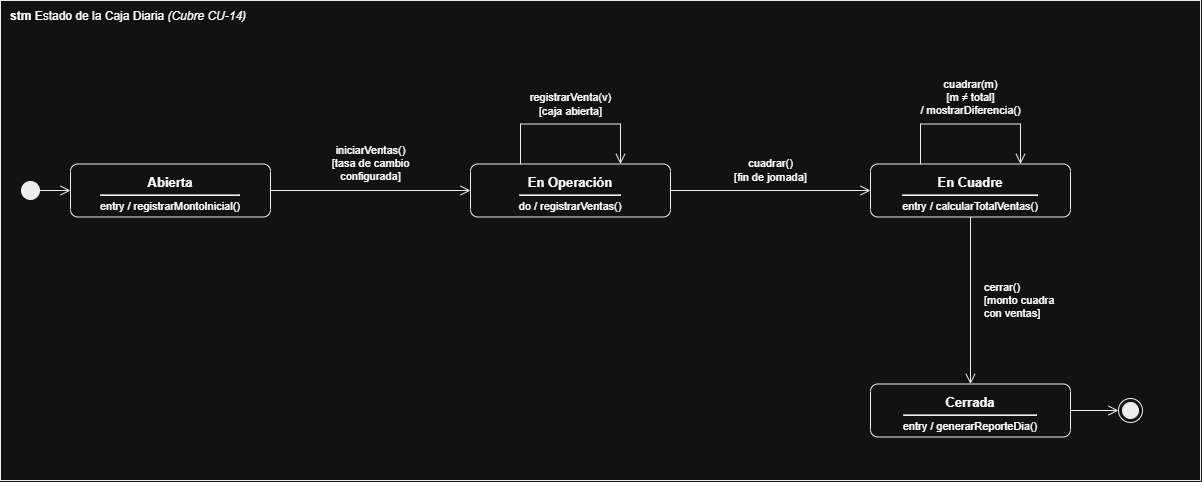

The diagram above was exported from draw.io. Its source (the exported page's mxGraphModel, read from the mxfile embedded in the PNG):
<mxGraphModel dx="1030" dy="626" grid="1" gridSize="10" guides="1" tooltips="1" connect="1" arrows="1" fold="1" page="1" pageScale="1" pageWidth="827" pageHeight="1169" math="0" shadow="0">
  <root>
    <mxCell id="0" />
    <mxCell id="1" parent="0" />
    <mxCell id="TZTOYvV4raCkR28otTXV-1" parent="1" style="rounded=0;whiteSpace=wrap;html=1;fillColor=none;strokeColor=#000000;verticalAlign=top;align=left;spacingLeft=8;spacingTop=2;fontSize=12;" value="&lt;b&gt;stm&lt;/b&gt; Estado de la Caja Diaria &lt;i&gt;(Cubre CU-14)&lt;/i&gt;" vertex="1">
      <mxGeometry height="480" width="1200" x="330" y="330" as="geometry" />
    </mxCell>
    <mxCell id="TZTOYvV4raCkR28otTXV-2" parent="TZTOYvV4raCkR28otTXV-1" style="rounded=1;arcSize=14;whiteSpace=wrap;html=1;fillColor=#ffffff;strokeColor=#000000;verticalAlign=top;align=center;spacingTop=4;fontSize=11;" value="&lt;b&gt;&lt;font style=&quot;font-size:13px&quot;&gt;Abierta&lt;/font&gt;&lt;/b&gt;&lt;hr style=&quot;margin:3px 0 4px 0&quot;&gt;entry / registrarMontoInicial()" vertex="1">
      <mxGeometry height="53" width="200" x="70" y="163.5" as="geometry" />
    </mxCell>
    <mxCell id="TZTOYvV4raCkR28otTXV-3" parent="TZTOYvV4raCkR28otTXV-1" style="rounded=1;arcSize=14;whiteSpace=wrap;html=1;fillColor=#ffffff;strokeColor=#000000;verticalAlign=top;align=center;spacingTop=4;fontSize=11;" value="&lt;b&gt;&lt;font style=&quot;font-size:13px&quot;&gt;En Operación&lt;/font&gt;&lt;/b&gt;&lt;hr style=&quot;margin:3px 0 4px 0&quot;&gt;do / registrarVentas()" vertex="1">
      <mxGeometry height="53" width="200" x="470" y="163.5" as="geometry" />
    </mxCell>
    <mxCell id="TZTOYvV4raCkR28otTXV-4" parent="TZTOYvV4raCkR28otTXV-1" style="rounded=1;arcSize=14;whiteSpace=wrap;html=1;fillColor=#ffffff;strokeColor=#000000;verticalAlign=top;align=center;spacingTop=4;fontSize=11;" value="&lt;b&gt;&lt;font style=&quot;font-size:13px&quot;&gt;En Cuadre&lt;/font&gt;&lt;/b&gt;&lt;hr style=&quot;margin:3px 0 4px 0&quot;&gt;entry / calcularTotalVentas()" vertex="1">
      <mxGeometry height="53" width="200" x="870" y="163.5" as="geometry" />
    </mxCell>
    <mxCell id="TZTOYvV4raCkR28otTXV-5" parent="TZTOYvV4raCkR28otTXV-1" style="rounded=1;arcSize=14;whiteSpace=wrap;html=1;fillColor=#ffffff;strokeColor=#000000;verticalAlign=top;align=center;spacingTop=4;fontSize=11;" value="&lt;b&gt;&lt;font style=&quot;font-size:13px&quot;&gt;Cerrada&lt;/font&gt;&lt;/b&gt;&lt;hr style=&quot;margin:3px 0 4px 0&quot;&gt;entry / generarReporteDia()" vertex="1">
      <mxGeometry height="53" width="200" x="870" y="383.5" as="geometry" />
    </mxCell>
    <mxCell id="TZTOYvV4raCkR28otTXV-6" parent="TZTOYvV4raCkR28otTXV-1" style="ellipse;html=1;fillColor=#000000;strokeColor=#000000;" value="" vertex="1">
      <mxGeometry height="18" width="18" x="21" y="181" as="geometry" />
    </mxCell>
    <mxCell id="TZTOYvV4raCkR28otTXV-7" parent="TZTOYvV4raCkR28otTXV-1" style="ellipse;html=1;shape=endState;fillColor=#000000;strokeColor=#000000;" value="" vertex="1">
      <mxGeometry height="24" width="24" x="1118" y="398" as="geometry" />
    </mxCell>
    <mxCell id="TZTOYvV4raCkR28otTXV-8" edge="1" parent="TZTOYvV4raCkR28otTXV-1" source="TZTOYvV4raCkR28otTXV-6" style="html=1;rounded=0;endArrow=open;endSize=8;endFill=0;strokeColor=#000000;exitX=1.000;exitY=0.500;exitDx=0;exitDy=0;entryX=0.000;entryY=0.500;entryDx=0;entryDy=0;" target="TZTOYvV4raCkR28otTXV-2" value="">
      <mxGeometry relative="1" as="geometry" />
    </mxCell>
    <mxCell id="TZTOYvV4raCkR28otTXV-9" edge="1" parent="TZTOYvV4raCkR28otTXV-1" source="TZTOYvV4raCkR28otTXV-2" style="html=1;rounded=0;endArrow=open;endSize=8;endFill=0;strokeColor=#000000;exitX=1.000;exitY=0.500;exitDx=0;exitDy=0;entryX=0.000;entryY=0.500;entryDx=0;entryDy=0;" target="TZTOYvV4raCkR28otTXV-3" value="">
      <mxGeometry relative="1" as="geometry" />
    </mxCell>
    <mxCell id="TZTOYvV4raCkR28otTXV-10" edge="1" parent="TZTOYvV4raCkR28otTXV-1" source="TZTOYvV4raCkR28otTXV-3" style="html=1;rounded=0;endArrow=open;endSize=8;endFill=0;strokeColor=#000000;exitX=1.000;exitY=0.500;exitDx=0;exitDy=0;entryX=0.000;entryY=0.500;entryDx=0;entryDy=0;" target="TZTOYvV4raCkR28otTXV-4" value="">
      <mxGeometry relative="1" as="geometry" />
    </mxCell>
    <mxCell id="TZTOYvV4raCkR28otTXV-11" edge="1" parent="TZTOYvV4raCkR28otTXV-1" source="TZTOYvV4raCkR28otTXV-3" style="html=1;rounded=0;endArrow=open;endSize=8;endFill=0;strokeColor=#000000;exitX=0.250;exitY=0.000;exitDx=0;exitDy=0;entryX=0.750;entryY=0.000;entryDx=0;entryDy=0;" target="TZTOYvV4raCkR28otTXV-3" value="">
      <mxGeometry relative="1" as="geometry">
        <Array as="points">
          <mxPoint x="520" y="123.5" />
          <mxPoint x="620" y="123.5" />
        </Array>
      </mxGeometry>
    </mxCell>
    <mxCell id="TZTOYvV4raCkR28otTXV-12" edge="1" parent="TZTOYvV4raCkR28otTXV-1" source="TZTOYvV4raCkR28otTXV-4" style="html=1;rounded=0;endArrow=open;endSize=8;endFill=0;strokeColor=#000000;exitX=0.250;exitY=0.000;exitDx=0;exitDy=0;entryX=0.750;entryY=0.000;entryDx=0;entryDy=0;" target="TZTOYvV4raCkR28otTXV-4" value="">
      <mxGeometry relative="1" as="geometry">
        <Array as="points">
          <mxPoint x="920" y="123.5" />
          <mxPoint x="1020" y="123.5" />
        </Array>
      </mxGeometry>
    </mxCell>
    <mxCell id="TZTOYvV4raCkR28otTXV-13" edge="1" parent="TZTOYvV4raCkR28otTXV-1" source="TZTOYvV4raCkR28otTXV-4" style="html=1;rounded=0;endArrow=open;endSize=8;endFill=0;strokeColor=#000000;exitX=0.500;exitY=1.000;exitDx=0;exitDy=0;entryX=0.500;entryY=0.000;entryDx=0;entryDy=0;" target="TZTOYvV4raCkR28otTXV-5" value="">
      <mxGeometry relative="1" as="geometry" />
    </mxCell>
    <mxCell id="TZTOYvV4raCkR28otTXV-14" edge="1" parent="TZTOYvV4raCkR28otTXV-1" source="TZTOYvV4raCkR28otTXV-5" style="html=1;rounded=0;endArrow=open;endSize=8;endFill=0;strokeColor=#000000;exitX=1.000;exitY=0.500;exitDx=0;exitDy=0;entryX=0.000;entryY=0.500;entryDx=0;entryDy=0;" target="TZTOYvV4raCkR28otTXV-7" value="">
      <mxGeometry relative="1" as="geometry" />
    </mxCell>
    <mxCell id="TZTOYvV4raCkR28otTXV-15" parent="TZTOYvV4raCkR28otTXV-1" style="text;html=1;whiteSpace=nowrap;fontSize=11;strokeColor=none;fillColor=none;align=center;verticalAlign=middle;spacing=0;" value="iniciarVentas()&lt;br&gt;[tasa de cambio&lt;br&gt;configurada]" vertex="1">
      <mxGeometry height="46" width="101" x="319.5" y="140" as="geometry" />
    </mxCell>
    <mxCell id="TZTOYvV4raCkR28otTXV-16" parent="TZTOYvV4raCkR28otTXV-1" style="text;html=1;whiteSpace=nowrap;fontSize=11;strokeColor=none;fillColor=none;align=center;verticalAlign=middle;spacing=0;" value="cuadrar()&lt;br&gt;[fin de jornada]" vertex="1">
      <mxGeometry height="32" width="107.2" x="716.4" y="154" as="geometry" />
    </mxCell>
    <mxCell id="TZTOYvV4raCkR28otTXV-17" parent="TZTOYvV4raCkR28otTXV-1" style="text;html=1;whiteSpace=nowrap;fontSize=11;strokeColor=none;fillColor=none;align=center;verticalAlign=middle;spacing=0;" value="registrarVenta(v)&lt;br&gt;[caja abierta]" vertex="1">
      <mxGeometry height="32" width="113.4" x="513.3" y="87.5" as="geometry" />
    </mxCell>
    <mxCell id="TZTOYvV4raCkR28otTXV-18" parent="TZTOYvV4raCkR28otTXV-1" style="text;html=1;whiteSpace=nowrap;fontSize=11;strokeColor=none;fillColor=none;align=center;verticalAlign=middle;spacing=0;" value="cuadrar(m)&lt;br&gt;[m ≠ total]&lt;br&gt;/ mostrarDiferencia()" vertex="1">
      <mxGeometry height="46" width="138.2" x="900.9" y="73.5" as="geometry" />
    </mxCell>
    <mxCell id="TZTOYvV4raCkR28otTXV-19" parent="TZTOYvV4raCkR28otTXV-1" style="text;html=1;whiteSpace=nowrap;fontSize=11;strokeColor=none;fillColor=none;align=left;verticalAlign=middle;spacing=0;" value="cerrar()&lt;br&gt;[monto cuadra&lt;br&gt;con ventas]" vertex="1">
      <mxGeometry height="46" width="88.6" x="984" y="277" as="geometry" />
    </mxCell>
  </root>
</mxGraphModel>